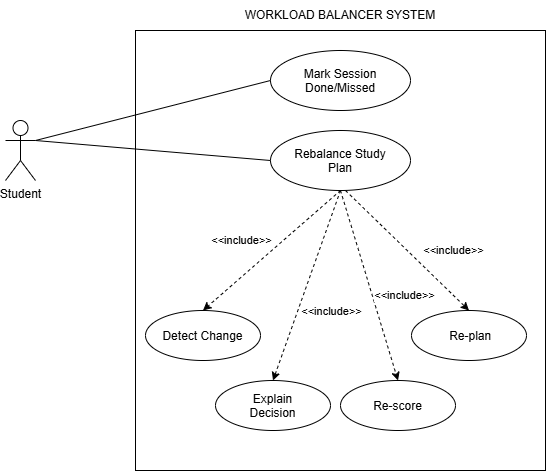

The diagram above was exported from draw.io. Its source (the exported page's mxGraphModel, read from the mxfile embedded in the PNG):
<mxGraphModel dx="1030" dy="506" grid="1" gridSize="10" guides="1" tooltips="1" connect="1" arrows="1" fold="1" page="0" pageScale="1" pageWidth="850" pageHeight="1100" math="0" shadow="0">
  <root>
    <mxCell id="0" />
    <mxCell id="1" parent="0" />
    <mxCell id="jCdFLea3lLY_SzY0g6M6-1" parent="1" style="shape=umlActor;verticalLabelPosition=bottom;verticalAlign=top;html=1;outlineConnect=0;" value="Student" vertex="1">
      <mxGeometry height="60" width="30" x="150" y="120" as="geometry" />
    </mxCell>
    <mxCell id="jCdFLea3lLY_SzY0g6M6-2" parent="1" style="rounded=0;whiteSpace=wrap;html=1;fillColor=none;" value="" vertex="1">
      <mxGeometry height="440" width="410" x="280" y="30" as="geometry" />
    </mxCell>
    <mxCell id="jCdFLea3lLY_SzY0g6M6-3" parent="1" style="ellipse;whiteSpace=wrap;html=1;shapeInside=1;" value="Mark Session Done/Missed" vertex="1">
      <mxGeometry height="60" width="140" x="415" y="50" as="geometry" />
    </mxCell>
    <mxCell id="jCdFLea3lLY_SzY0g6M6-4" parent="1" style="ellipse;whiteSpace=wrap;html=1;shapeInside=1;" value="Rebalance Study Plan" vertex="1">
      <mxGeometry height="60" width="140" x="415" y="130" as="geometry" />
    </mxCell>
    <mxCell id="jCdFLea3lLY_SzY0g6M6-5" parent="1" style="ellipse;whiteSpace=wrap;html=1;shapeInside=1;" value="Detect Change" vertex="1">
      <mxGeometry height="50" width="115" x="290" y="310" as="geometry" />
    </mxCell>
    <mxCell id="jCdFLea3lLY_SzY0g6M6-6" parent="1" style="ellipse;whiteSpace=wrap;html=1;shapeInside=1;" value="Re-score" vertex="1">
      <mxGeometry height="50" width="115" x="485" y="380" as="geometry" />
    </mxCell>
    <mxCell id="jCdFLea3lLY_SzY0g6M6-7" parent="1" style="ellipse;whiteSpace=wrap;html=1;shapeInside=1;" value="&amp;nbsp;Re-plan" vertex="1">
      <mxGeometry height="50" width="115" x="556" y="310" as="geometry" />
    </mxCell>
    <mxCell id="jCdFLea3lLY_SzY0g6M6-8" edge="1" parent="1" source="jCdFLea3lLY_SzY0g6M6-1" style="endArrow=none;html=1;rounded=0;strokeColor=default;align=center;verticalAlign=middle;fontFamily=Helvetica;fontSize=11;fontColor=default;labelBackgroundColor=default;exitX=1;exitY=0.3333333333333333;exitDx=0;exitDy=0;exitPerimeter=0;entryX=0;entryY=0.5;entryDx=0;entryDy=0;" target="jCdFLea3lLY_SzY0g6M6-3" value="">
      <mxGeometry height="50" relative="1" width="50" as="geometry">
        <mxPoint x="400" y="290" as="sourcePoint" />
        <mxPoint x="450" y="240" as="targetPoint" />
      </mxGeometry>
    </mxCell>
    <mxCell id="jCdFLea3lLY_SzY0g6M6-9" edge="1" parent="1" source="jCdFLea3lLY_SzY0g6M6-1" style="endArrow=none;html=1;rounded=0;strokeColor=default;align=center;verticalAlign=middle;fontFamily=Helvetica;fontSize=11;fontColor=default;labelBackgroundColor=default;exitX=1;exitY=0.3333333333333333;exitDx=0;exitDy=0;exitPerimeter=0;entryX=0;entryY=0.5;entryDx=0;entryDy=0;" target="jCdFLea3lLY_SzY0g6M6-4" value="">
      <mxGeometry height="50" relative="1" width="50" as="geometry">
        <mxPoint x="400" y="290" as="sourcePoint" />
        <mxPoint x="450" y="240" as="targetPoint" />
      </mxGeometry>
    </mxCell>
    <mxCell id="jCdFLea3lLY_SzY0g6M6-10" edge="1" parent="1" source="jCdFLea3lLY_SzY0g6M6-4" style="endArrow=classic;html=1;rounded=0;strokeColor=default;align=center;verticalAlign=middle;fontFamily=Helvetica;fontSize=11;fontColor=default;labelBackgroundColor=default;exitX=0.5;exitY=1;exitDx=0;exitDy=0;entryX=0.5;entryY=0;entryDx=0;entryDy=0;dashed=1;" target="jCdFLea3lLY_SzY0g6M6-5" value="">
      <mxGeometry relative="1" as="geometry">
        <mxPoint x="380" y="270" as="sourcePoint" />
        <mxPoint x="480" y="270" as="targetPoint" />
      </mxGeometry>
    </mxCell>
    <mxCell id="jCdFLea3lLY_SzY0g6M6-11" connectable="0" parent="jCdFLea3lLY_SzY0g6M6-10" style="edgeLabel;resizable=0;html=1;;align=center;verticalAlign=middle;fontFamily=Helvetica;fontSize=11;fontColor=default;labelBackgroundColor=default;" value="&amp;lt;&amp;lt;include&amp;gt;&amp;gt;" vertex="1">
      <mxGeometry relative="1" as="geometry">
        <mxPoint x="-31" y="-10" as="offset" />
      </mxGeometry>
    </mxCell>
    <mxCell id="jCdFLea3lLY_SzY0g6M6-12" edge="1" parent="1" source="jCdFLea3lLY_SzY0g6M6-4" style="endArrow=classic;html=1;rounded=0;strokeColor=default;align=center;verticalAlign=middle;fontFamily=Helvetica;fontSize=11;fontColor=default;labelBackgroundColor=default;exitX=0.5;exitY=1;exitDx=0;exitDy=0;entryX=0.5;entryY=0;entryDx=0;entryDy=0;dashed=1;" target="jCdFLea3lLY_SzY0g6M6-6" value="">
      <mxGeometry relative="1" as="geometry">
        <mxPoint x="495" y="200" as="sourcePoint" />
        <mxPoint x="368" y="280" as="targetPoint" />
      </mxGeometry>
    </mxCell>
    <mxCell id="jCdFLea3lLY_SzY0g6M6-13" connectable="0" parent="jCdFLea3lLY_SzY0g6M6-12" style="edgeLabel;resizable=0;html=1;;align=center;verticalAlign=middle;fontFamily=Helvetica;fontSize=11;fontColor=default;labelBackgroundColor=default;" value="&amp;lt;&amp;lt;include&amp;gt;&amp;gt;" vertex="1">
      <mxGeometry relative="1" as="geometry">
        <mxPoint x="35" y="10" as="offset" />
      </mxGeometry>
    </mxCell>
    <mxCell id="jCdFLea3lLY_SzY0g6M6-14" edge="1" parent="1" style="endArrow=classic;html=1;rounded=0;strokeColor=default;align=center;verticalAlign=middle;fontFamily=Helvetica;fontSize=11;fontColor=default;labelBackgroundColor=default;exitX=0.5;exitY=1;exitDx=0;exitDy=0;entryX=0.5;entryY=0;entryDx=0;entryDy=0;dashed=1;" target="jCdFLea3lLY_SzY0g6M6-7" value="">
      <mxGeometry relative="1" as="geometry">
        <mxPoint x="490" y="190" as="sourcePoint" />
        <mxPoint x="617.5" y="270" as="targetPoint" />
      </mxGeometry>
    </mxCell>
    <mxCell id="jCdFLea3lLY_SzY0g6M6-15" connectable="0" parent="jCdFLea3lLY_SzY0g6M6-14" style="edgeLabel;resizable=0;html=1;;align=center;verticalAlign=middle;fontFamily=Helvetica;fontSize=11;fontColor=default;labelBackgroundColor=default;" value="&amp;lt;&amp;lt;include&amp;gt;&amp;gt;" vertex="1">
      <mxGeometry relative="1" as="geometry">
        <mxPoint x="46" as="offset" />
      </mxGeometry>
    </mxCell>
    <mxCell id="jCdFLea3lLY_SzY0g6M6-16" parent="1" style="text;html=1;whiteSpace=wrap;strokeColor=none;fillColor=none;align=center;verticalAlign=middle;rounded=0;" value="WORKLOAD BALANCER SYSTEM" vertex="1">
      <mxGeometry height="30" width="230" x="370" as="geometry" />
    </mxCell>
    <mxCell id="i3fX4NdDAnoc08kZs7YA-1" parent="1" style="ellipse;whiteSpace=wrap;html=1;shapeInside=1;" value="Explain Decision" vertex="1">
      <mxGeometry height="50" width="115" x="360" y="380" as="geometry" />
    </mxCell>
    <mxCell id="i3fX4NdDAnoc08kZs7YA-2" edge="1" parent="1" source="jCdFLea3lLY_SzY0g6M6-4" style="endArrow=classic;html=1;rounded=0;strokeColor=default;align=center;verticalAlign=middle;fontFamily=Helvetica;fontSize=11;fontColor=default;labelBackgroundColor=default;exitX=0.5;exitY=1;exitDx=0;exitDy=0;entryX=0.5;entryY=0;entryDx=0;entryDy=0;dashed=1;" target="i3fX4NdDAnoc08kZs7YA-1" value="">
      <mxGeometry relative="1" as="geometry">
        <mxPoint x="495" y="200" as="sourcePoint" />
        <mxPoint x="553" y="390" as="targetPoint" />
      </mxGeometry>
    </mxCell>
    <mxCell id="i3fX4NdDAnoc08kZs7YA-3" connectable="0" parent="i3fX4NdDAnoc08kZs7YA-2" style="edgeLabel;resizable=0;html=1;;align=center;verticalAlign=middle;fontFamily=Helvetica;fontSize=11;fontColor=default;labelBackgroundColor=default;" value="&amp;lt;&amp;lt;include&amp;gt;&amp;gt;" vertex="1">
      <mxGeometry relative="1" as="geometry">
        <mxPoint x="24" y="25" as="offset" />
      </mxGeometry>
    </mxCell>
  </root>
</mxGraphModel>